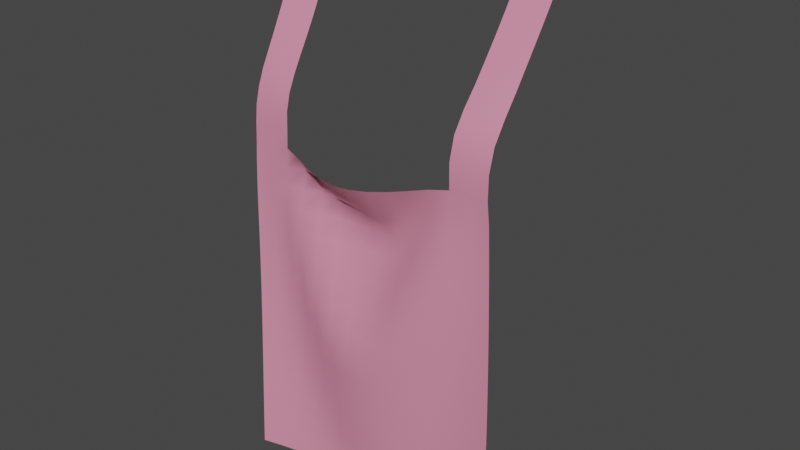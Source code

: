# Source: apronPlaceholder.blend  (saved by Blender 3.1.7; exported with 4.5.12 LTS)
import bpy
from mathutils import Matrix  # noqa: F401  (used for matrix-valued properties, if any)

bpy.ops.wm.read_factory_settings(use_empty=True)
scene = bpy.context.scene
scene.name = 'Scene'

# ---- collections
col_collection = bpy.data.collections.new('Collection'); scene.collection.children.link(col_collection)

# ---- materials (node trees are filled in below, after node groups)
mat_material_001 = bpy.data.materials.new('Material.001')
mat_material_001.use_transparent_shadow = False

# ---- material node trees
mat_material_001.use_nodes = True; mat_material_001.node_tree.nodes.clear()
_N = mat_material_001.node_tree.nodes; _L = mat_material_001.node_tree.links
n0 = _N.new('ShaderNodeBsdfPrincipled'); n0.name = 'Principled BSDF'; n0.location = (10, 300)
n0.distribution = 'GGX'
n0.subsurface_method = 'RANDOM_WALK_SKIN'
n0.inputs[0].default_value = (0.7991, 0.2705, 0.3968, 1.0)
n0.inputs[3].default_value = 1.45
n0.inputs[27].default_value = (0.0, 0.0, 0.0, 1.0)
n0.inputs[28].default_value = 1.0
n1 = _N.new('ShaderNodeOutputMaterial'); n1.name = 'Material Output'; n1.location = (300, 300)
_L.new(n0.outputs[0], n1.inputs[0])
n1.is_active_output = True

# ---- world
world_world = bpy.data.worlds.new('World'); scene.world = world_world
world_world.use_nodes = True; world_world.node_tree.nodes.clear()
_N = world_world.node_tree.nodes; _L = world_world.node_tree.links
n0 = _N.new('ShaderNodeOutputWorld'); n0.name = 'World Output'; n0.location = (300, 300)
n1 = _N.new('ShaderNodeBackground'); n1.name = 'Background'; n1.location = (10, 300)
n1.inputs[0].default_value = (0.05088, 0.05088, 0.05088, 1.0)
_L.new(n1.outputs[0], n0.inputs[0])
n0.is_active_output = True
world_world.color = (0.05088, 0.05088, 0.05088)
world_world.use_sun_shadow = False
world_world.sun_shadow_jitter_overblur = 0.0

# ---- meshes
me_plane = bpy.data.meshes.new('Plane')
me_plane.from_pydata([(-0.2383, -0.04578, -0.4122), (0.2585, -0.02014, -0.3994), (-0.2469, -0.009557, 0.2011), (0.2348, -0.006474, 0.2313), (-0.2483, -0.01243, 0.1351), (-0.2482, -0.01492, 0.06063), (-0.247, -0.01827, -0.01838), (-0.2455, -0.02265, -0.09731), (-0.2438, -0.028, -0.1761), (-0.2419, -0.03402, -0.2548), (-0.24, -0.04008, -0.3335), (0.2559, -0.01383, -0.3208), (0.2531, -0.009411, -0.2421), (0.2503, -0.006349, -0.1632), (0.2473, -0.004262, -0.08428), (0.2443, -0.002978, -0.005302), (0.2411, -0.002414, 0.07371), (0.238, -0.002746, 0.1527), (-0.1689, -0.02911, -0.4119), (-0.09803, -0.02014, -0.411), (-0.02663, -0.0175, -0.4096), (0.04483, -0.01578, -0.4075), (0.1162, -0.01268, -0.4051), (0.1876, -0.01241, -0.4024), (0.1634, -0.005045, 0.2283), (0.097, -0.02463, 0.2139), (0.0298, -0.04149, 0.1984), (-0.04017, -0.04367, 0.189), (-0.1089, -0.02781, 0.1929), (-0.1758, -0.006757, 0.2035), (0.1847, -0.008699, -0.3237), (0.1135, -0.01243, -0.3263), (0.04262, -0.02073, -0.3288), (-0.0287, -0.02125, -0.3309), (-0.09985, -0.01531, -0.3323), (-0.1708, -0.02265, -0.3332), (0.1819, -0.006647, -0.2448), (0.111, -0.01488, -0.2475), (0.04047, -0.02549, -0.2501), (-0.03085, -0.02602, -0.2522), (-0.1015, -0.01605, -0.2534), (-0.1727, -0.01641, -0.2546), (0.179, -0.006401, -0.1659), (0.1087, -0.01837, -0.1687), (0.03829, -0.02988, -0.1714), (-0.03305, -0.03089, -0.1735), (-0.1035, -0.01967, -0.1746), (-0.1743, -0.01202, -0.1757), (0.1762, -0.007596, -0.08699), (0.1065, -0.02251, -0.08985), (0.03581, -0.03072, -0.0926), (-0.03517, -0.02473, -0.09562), (-0.1057, -0.02437, -0.09586), (-0.1755, -0.009725, -0.09675), (0.1736, -0.009993, -0.008061), (0.1038, -0.02418, -0.01095), (0.03424, -0.01116, -0.01622), (-0.03685, -0.007595, -0.01863), (-0.1066, -0.02287, -0.01698), (-0.1766, -0.009582, -0.01772), (0.1709, -0.01197, 0.07096), (0.1002, -0.01458, 0.06728), (0.03277, 0.007379, 0.06043), (-0.03856, 0.00727, 0.05885), (-0.1074, -0.01076, 0.06101), (-0.1777, -0.0111, 0.06133), (0.1675, -0.01111, 0.1501), (0.09974, 0.006314, 0.1433), (0.03178, -0.005298, 0.1322), (-0.03894, 0.002939, 0.1349), (-0.1098, 0.006636, 0.1355), (-0.1778, -0.01156, 0.1366), (-0.244, 0.1067, 0.5133), (0.238, 0.1867, 0.5895), (0.1686, 0.1776, 0.5808), (-0.1734, 0.1103, 0.5168), (-0.2434, 0.07213, 0.4432), (-0.2435, 0.04129, 0.3815), (-0.2443, 0.01248, 0.325), (-0.2454, -0.006129, 0.2652), (-0.1746, -0.004788, 0.2695), (-0.1736, 0.01513, 0.3293), (-0.173, 0.04629, 0.3855), (-0.173, 0.07872, 0.4462), (0.1681, 0.1375, 0.5101), (0.1667, 0.0948, 0.4437), (0.1647, 0.05038, 0.3794), (0.1627, 0.005252, 0.3143), (0.234, 0.005985, 0.313), (0.2353, 0.0521, 0.3825), (0.2367, 0.09767, 0.4506), (0.2378, 0.1422, 0.5192), (-0.2392, -0.04295, -0.3728), (0.2231, -0.01545, -0.401), (0.2365, -0.003337, 0.1921), (-0.2114, -0.00716, 0.2021), (-0.2477, -0.01119, 0.169), (-0.2485, -0.01361, 0.09914), (-0.2476, -0.01646, 0.02112), (-0.2463, -0.02033, -0.05785), (-0.2447, -0.02522, -0.1367), (-0.2428, -0.03096, -0.2155), (-0.2409, -0.03709, -0.2942), (0.2572, -0.01676, -0.3601), (0.2545, -0.01141, -0.2815), (0.2517, -0.007739, -0.2027), (0.2488, -0.005199, -0.1238), (0.2458, -0.003527, -0.0448), (0.2427, -0.002608, 0.0342), (0.2396, -0.002423, 0.1132), (-0.2056, -0.03068, -0.3334), (-0.2075, -0.02425, -0.2548), (-0.2094, -0.01839, -0.176), (-0.211, -0.01366, -0.09716), (-0.2123, -0.01007, -0.01819), (-0.2132, -0.007751, 0.06089), (-0.2131, -0.006987, 0.1357), (-0.2038, -0.03671, -0.4121), (-0.1336, -0.0237, -0.4115), (-0.06236, -0.01813, -0.4104), (0.00911, -0.01698, -0.4086), (0.08051, -0.01414, -0.4064), (0.1519, -0.01187, -0.4038), (0.1991, -0.00486, 0.2296), (0.1299, -0.01327, 0.2221), (0.06382, -0.03451, 0.2056), (-0.004975, -0.04479, 0.1925), (-0.07504, -0.03759, 0.1893), (-0.1421, -0.01652, 0.1983), (0.2204, -0.01047, -0.3223), (0.1491, -0.009419, -0.325), (0.0781, -0.01681, -0.3276), (0.006975, -0.02249, -0.33), (-0.06424, -0.01776, -0.3316), (-0.1355, -0.01711, -0.3329), (0.2176, -0.006881, -0.2435), (0.1463, -0.00956, -0.2461), (0.07585, -0.02086, -0.2488), (0.004827, -0.02738, -0.2513), (-0.06629, -0.02166, -0.2528), (-0.1371, -0.01332, -0.2541), (0.2146, -0.004717, -0.1646), (0.1437, -0.01144, -0.1673), (0.07367, -0.02518, -0.1701), (0.00265, -0.03189, -0.1725), (-0.06849, -0.02659, -0.1741), (-0.1386, -0.01298, -0.1751), (0.2117, -0.00351, -0.08566), (0.1412, -0.01434, -0.08838), (0.07144, -0.0291, -0.09128), (0.0004779, -0.02615, -0.09447), (-0.07044, -0.02971, -0.09534), (-0.1402, -0.01522, -0.09623), (0.2086, -0.0031, -0.006686), (0.1388, -0.01766, -0.009488), (0.0682, -0.02172, -0.01294), (-0.001152, -0.006744, -0.01802), (-0.07168, -0.01543, -0.0178), (-0.142, -0.01843, -0.01734), (0.2055, -0.003323, 0.07234), (0.1357, -0.01771, 0.06948), (0.06718, -0.001699, 0.06333), (-0.002886, 0.009347, 0.05921), (-0.07369, 0.0008772, 0.05936), (-0.1425, -0.01701, 0.06166), (0.2024, -0.003781, 0.1514), (0.1321, -0.008116, 0.1478), (0.06416, 0.007182, 0.1405), (-0.00364, -0.001426, 0.1337), (-0.07422, 0.007224, 0.1358), (-0.1426, -0.006904, 0.1368), (-0.1781, -0.01203, 0.1001), (-0.1087, -0.001993, 0.09928), (-0.03938, 0.01368, 0.09774), (0.03202, 0.01589, 0.09892), (0.09956, -0.004945, 0.1055), (0.1693, -0.01207, 0.1105), (-0.1771, -0.01014, 0.02181), (-0.1068, -0.0178, 0.02217), (-0.0377, -2.478e-05, 0.02009), (0.03351, -0.001705, 0.02206), (0.1019, -0.02108, 0.02837), (0.1723, -0.01119, 0.03143), (-0.176, -0.00938, -0.05724), (-0.1064, -0.02519, -0.0564), (-0.03601, -0.01558, -0.05726), (0.03506, -0.02041, -0.05455), (0.1053, -0.02424, -0.05042), (0.1749, -0.008699, -0.04753), (-0.1749, -0.01061, -0.1363), (-0.1046, -0.02207, -0.1352), (-0.03416, -0.03321, -0.1341), (0.03718, -0.03177, -0.132), (0.1076, -0.02039, -0.1293), (0.1776, -0.006825, -0.1265), (-0.1735, -0.01395, -0.2152), (-0.1025, -0.0176, -0.214), (-0.03194, -0.02843, -0.2128), (0.03939, -0.02773, -0.2108), (0.1098, -0.01653, -0.2081), (0.1804, -0.006326, -0.2054), (-0.1718, -0.01936, -0.2939), (-0.1007, -0.01519, -0.2928), (-0.02977, -0.02363, -0.2915), (0.04155, -0.02316, -0.2895), (0.1122, -0.01346, -0.2869), (0.1833, -0.007424, -0.2843), (-0.1698, -0.026, -0.3725), (-0.09899, -0.01691, -0.3717), (-0.02765, -0.01905, -0.3702), (0.0437, -0.01817, -0.3682), (0.1148, -0.01209, -0.3657), (0.1862, -0.01042, -0.3631), (-0.1769, -0.009595, 0.1709), (-0.1082, -0.005074, 0.1685), (-0.03998, -0.02236, 0.1614), (0.03056, -0.02376, 0.1661), (0.09668, -0.002464, 0.1817), (0.1655, -0.008786, 0.1898), (-0.2085, 0.109, 0.5131), (0.2032, 0.1837, 0.5844), (0.1627, -0.005339, 0.2732), (0.238, 0.1644, 0.5541), (-0.2461, -0.008707, 0.2335), (-0.1732, 0.09465, 0.48), (-0.2436, 0.08884, 0.477), (-0.2433, 0.05635, 0.4116), (-0.2438, 0.02646, 0.3528), (-0.2448, 0.001265, 0.2958), (-0.1753, -0.005574, 0.2359), (-0.174, 0.002084, 0.2999), (-0.1732, 0.0302, 0.3573), (-0.1729, 0.06243, 0.415), (-0.2099, -0.005698, 0.2671), (-0.2088, 0.01298, 0.3269), (-0.2081, 0.04267, 0.3832), (-0.208, 0.0745, 0.4441), (0.1685, 0.1578, 0.5449), (0.1675, 0.1164, 0.4765), (0.1657, 0.0728, 0.4115), (0.1637, 0.02588, 0.3482), (0.2341, -0.005191, 0.2727), (0.2346, 0.0279, 0.3487), (0.2359, 0.07511, 0.4165), (0.2373, 0.12, 0.4847), (0.1983, 0.005498, 0.3144), (0.1998, 0.0507, 0.3823), (0.2015, 0.09599, 0.4482), (0.2029, 0.1402, 0.5152), (0.2023, 0.1182, 0.4815), (0.2007, 0.07352, 0.4152), (0.1991, 0.02595, 0.3499), (0.1983, -0.005311, 0.2735), (-0.2079, 0.05827, 0.4129), (-0.2083, 0.02733, 0.3548), (-0.2093, 0.001496, 0.2981), (-0.2107, -0.00667, 0.2348), (-0.2082, 0.09132, 0.4774), (0.2032, 0.1619, 0.5496), (0.1318, 0.001437, 0.1858), (0.06432, -0.0149, 0.1731), (-0.00467, -0.02599, 0.1621), (-0.07477, -0.01573, 0.1632), (-0.1431, 0.0008714, 0.1705), (-0.2124, -0.006963, 0.1697), (0.1505, -0.01032, -0.3644), (0.07927, -0.01515, -0.367), (0.008043, -0.01976, -0.3693), (-0.06329, -0.01684, -0.371), (-0.1345, -0.0203, -0.3722), (-0.2046, -0.03379, -0.3727), (0.1477, -0.009209, -0.2856), (0.07696, -0.01878, -0.2882), (0.005904, -0.025, -0.2906), (-0.06524, -0.01952, -0.2922), (-0.1364, -0.01474, -0.2935), (-0.2065, -0.02746, -0.2941), (0.145, -0.01033, -0.2067), (0.07475, -0.023, -0.2095), (0.003743, -0.02966, -0.2119), (-0.06738, -0.02405, -0.2135), (-0.1379, -0.01276, -0.2146), (-0.2085, -0.02119, -0.2154), (0.1424, -0.01279, -0.1278), (0.07259, -0.02738, -0.1307), (0.001537, -0.03363, -0.1332), (-0.06961, -0.02905, -0.1348), (-0.1394, -0.01384, -0.1357), (-0.2102, -0.01588, -0.1366), (0.14, -0.01604, -0.04894), (0.06985, -0.02798, -0.05186), (-0.000323, -0.0161, -0.05634), (-0.07077, -0.02367, -0.05636), (-0.1412, -0.01699, -0.0568), (-0.2117, -0.01172, -0.05769), (0.1374, -0.0185, 0.02999), (0.06729, -0.01276, 0.02547), (-0.002024, 0.00162, 0.02054), (-0.07265, -0.007331, 0.0208), (-0.1424, -0.01853, 0.02216), (-0.2128, -0.008729, 0.02133), (0.1338, -0.01448, 0.1088), (0.06701, 0.0091, 0.1013), (-0.003687, 0.01534, 0.09817), (-0.07483, 0.009175, 0.09789), (-0.1425, -0.01308, 0.1005), (-0.2134, -0.007207, 0.09954), (0.2039, -0.003534, 0.1119), (0.2071, -0.003159, 0.03282), (0.2102, -0.003203, -0.04618), (0.2132, -0.004018, -0.1251), (0.2161, -0.005655, -0.204), (0.219, -0.008472, -0.2829), (0.2218, -0.01282, -0.3616), (0.2009, -0.004648, 0.191)], [], [(314, 94, 3, 123), (313, 103, 11, 129), (312, 104, 12, 135), (311, 105, 13, 141), (310, 106, 14, 147), (309, 107, 15, 153), (308, 108, 16, 159), (307, 109, 17, 165), (306, 171, 71, 116), (305, 172, 70, 170), (304, 173, 69, 169), (303, 174, 68, 168), (302, 175, 67, 167), (301, 176, 66, 166), (300, 177, 65, 115), (299, 178, 64, 164), (298, 179, 63, 163), (297, 180, 62, 162), (296, 181, 61, 161), (295, 182, 60, 160), (294, 183, 59, 114), (293, 184, 58, 158), (292, 185, 57, 157), (291, 186, 56, 156), (290, 187, 55, 155), (289, 188, 54, 154), (288, 189, 53, 113), (287, 190, 52, 152), (286, 191, 51, 151), (285, 192, 50, 150), (284, 193, 49, 149), (283, 194, 48, 148), (282, 195, 47, 112), (281, 196, 46, 146), (280, 197, 45, 145), (279, 198, 44, 144), (278, 199, 43, 143), (277, 200, 42, 142), (276, 201, 41, 111), (275, 202, 40, 140), (274, 203, 39, 139), (273, 204, 38, 138), (272, 205, 37, 137), (271, 206, 36, 136), (270, 207, 35, 110), (269, 208, 34, 134), (268, 209, 33, 133), (267, 210, 32, 132), (266, 211, 31, 131), (265, 212, 30, 130), (264, 213, 29, 95), (263, 214, 28, 128), (262, 215, 27, 127), (261, 216, 26, 126), (260, 217, 25, 125), (259, 218, 24, 124), (258, 222, 73, 220), (257, 224, 75, 219), (256, 229, 80, 233), (255, 230, 81, 234), (254, 231, 82, 235), (253, 232, 83, 236), (252, 241, 88, 245), (251, 242, 89, 246), (250, 243, 90, 247), (249, 244, 91, 248), (238, 249, 248, 84), (85, 247, 249, 238), (247, 90, 244, 249), (239, 250, 247, 85), (86, 246, 250, 239), (246, 89, 243, 250), (240, 251, 246, 86), (87, 245, 251, 240), (245, 88, 242, 251), (221, 252, 245, 87), (24, 123, 252, 221), (123, 3, 241, 252), (226, 253, 236, 76), (77, 235, 253, 226), (235, 82, 232, 253), (227, 254, 235, 77), (78, 234, 254, 227), (234, 81, 231, 254), (228, 255, 234, 78), (79, 233, 255, 228), (233, 80, 230, 255), (223, 256, 233, 79), (2, 95, 256, 223), (95, 29, 229, 256), (225, 257, 219, 72), (76, 236, 257, 225), (236, 83, 224, 257), (237, 258, 220, 74), (84, 248, 258, 237), (248, 91, 222, 258), (217, 259, 124, 25), (67, 166, 259, 217), (166, 66, 218, 259), (216, 260, 125, 26), (68, 167, 260, 216), (167, 67, 217, 260), (215, 261, 126, 27), (69, 168, 261, 215), (168, 68, 216, 261), (214, 262, 127, 28), (70, 169, 262, 214), (169, 69, 215, 262), (213, 263, 128, 29), (71, 170, 263, 213), (170, 70, 214, 263), (96, 264, 95, 2), (4, 116, 264, 96), (116, 71, 213, 264), (211, 265, 130, 31), (22, 122, 265, 211), (122, 23, 212, 265), (210, 266, 131, 32), (21, 121, 266, 210), (121, 22, 211, 266), (209, 267, 132, 33), (20, 120, 267, 209), (120, 21, 210, 267), (208, 268, 133, 34), (19, 119, 268, 208), (119, 20, 209, 268), (207, 269, 134, 35), (18, 118, 269, 207), (118, 19, 208, 269), (92, 270, 110, 10), (0, 117, 270, 92), (117, 18, 207, 270), (205, 271, 136, 37), (31, 130, 271, 205), (130, 30, 206, 271), (204, 272, 137, 38), (32, 131, 272, 204), (131, 31, 205, 272), (203, 273, 138, 39), (33, 132, 273, 203), (132, 32, 204, 273), (202, 274, 139, 40), (34, 133, 274, 202), (133, 33, 203, 274), (201, 275, 140, 41), (35, 134, 275, 201), (134, 34, 202, 275), (102, 276, 111, 9), (10, 110, 276, 102), (110, 35, 201, 276), (199, 277, 142, 43), (37, 136, 277, 199), (136, 36, 200, 277), (198, 278, 143, 44), (38, 137, 278, 198), (137, 37, 199, 278), (197, 279, 144, 45), (39, 138, 279, 197), (138, 38, 198, 279), (196, 280, 145, 46), (40, 139, 280, 196), (139, 39, 197, 280), (195, 281, 146, 47), (41, 140, 281, 195), (140, 40, 196, 281), (101, 282, 112, 8), (9, 111, 282, 101), (111, 41, 195, 282), (193, 283, 148, 49), (43, 142, 283, 193), (142, 42, 194, 283), (192, 284, 149, 50), (44, 143, 284, 192), (143, 43, 193, 284), (191, 285, 150, 51), (45, 144, 285, 191), (144, 44, 192, 285), (190, 286, 151, 52), (46, 145, 286, 190), (145, 45, 191, 286), (189, 287, 152, 53), (47, 146, 287, 189), (146, 46, 190, 287), (100, 288, 113, 7), (8, 112, 288, 100), (112, 47, 189, 288), (187, 289, 154, 55), (49, 148, 289, 187), (148, 48, 188, 289), (186, 290, 155, 56), (50, 149, 290, 186), (149, 49, 187, 290), (185, 291, 156, 57), (51, 150, 291, 185), (150, 50, 186, 291), (184, 292, 157, 58), (52, 151, 292, 184), (151, 51, 185, 292), (183, 293, 158, 59), (53, 152, 293, 183), (152, 52, 184, 293), (99, 294, 114, 6), (7, 113, 294, 99), (113, 53, 183, 294), (181, 295, 160, 61), (55, 154, 295, 181), (154, 54, 182, 295), (180, 296, 161, 62), (56, 155, 296, 180), (155, 55, 181, 296), (179, 297, 162, 63), (57, 156, 297, 179), (156, 56, 180, 297), (178, 298, 163, 64), (58, 157, 298, 178), (157, 57, 179, 298), (177, 299, 164, 65), (59, 158, 299, 177), (158, 58, 178, 299), (98, 300, 115, 5), (6, 114, 300, 98), (114, 59, 177, 300), (175, 301, 166, 67), (61, 160, 301, 175), (160, 60, 176, 301), (174, 302, 167, 68), (62, 161, 302, 174), (161, 61, 175, 302), (173, 303, 168, 69), (63, 162, 303, 173), (162, 62, 174, 303), (172, 304, 169, 70), (64, 163, 304, 172), (163, 63, 173, 304), (171, 305, 170, 71), (65, 164, 305, 171), (164, 64, 172, 305), (97, 306, 116, 4), (5, 115, 306, 97), (115, 65, 171, 306), (176, 307, 165, 66), (60, 159, 307, 176), (159, 16, 109, 307), (182, 308, 159, 60), (54, 153, 308, 182), (153, 15, 108, 308), (188, 309, 153, 54), (48, 147, 309, 188), (147, 14, 107, 309), (194, 310, 147, 48), (42, 141, 310, 194), (141, 13, 106, 310), (200, 311, 141, 42), (36, 135, 311, 200), (135, 12, 105, 311), (206, 312, 135, 36), (30, 129, 312, 206), (129, 11, 104, 312), (212, 313, 129, 30), (23, 93, 313, 212), (93, 1, 103, 313), (218, 314, 123, 24), (66, 165, 314, 218), (165, 17, 94, 314)])
me_plane.polygons.foreach_set('use_smooth', [True] * 264)
_uv = me_plane.uv_layers.new(name='UVMap')
_uv.uv.foreach_set('vector', [0.9286, 0.9375, 1.0, 0.9375, 1.0, 1.0, 0.9286, 1.0, 0.9286, 0.0625, 1.0, 0.0625, 1.0, 0.125, 0.9286, 0.125, 0.9286, 0.1875, 1.0, 0.1875, 1.0, 0.25, 0.9286, 0.25, 0.9286, 0.3125, 1.0, 0.3125, 1.0, 0.375, 0.9286, 0.375, 0.9286, 0.4375, 1.0, 0.4375, 1.0, 0.5, 0.9286, 0.5, 0.9286, 0.5625, 1.0, 0.5625, 1.0, 0.625, 0.9286, 0.625, 0.9286, 0.6875, 1.0, 0.6875, 1.0, 0.75, 0.9286, 0.75, 0.9286, 0.8125, 1.0, 0.8125, 1.0, 0.875, 0.9286, 0.875, 0.07143, 0.8125, 0.1429, 0.8125, 0.1429, 0.875, 0.07143, 0.875, 0.2143, 0.8125, 0.2857, 0.8125, 0.2857, 0.875, 0.2143, 0.875, 0.3571, 0.8125, 0.4286, 0.8125, 0.4286, 0.875, 0.3571, 0.875, 0.5, 0.8125, 0.5714, 0.8125, 0.5714, 0.875, 0.5, 0.875, 0.6429, 0.8125, 0.7143, 0.8125, 0.7143, 0.875, 0.6429, 0.875, 0.7857, 0.8125, 0.8571, 0.8125, 0.8571, 0.875, 0.7857, 0.875, 0.07143, 0.6875, 0.1429, 0.6875, 0.1429, 0.75, 0.07143, 0.75, 0.2143, 0.6875, 0.2857, 0.6875, 0.2857, 0.75, 0.2143, 0.75, 0.3571, 0.6875, 0.4286, 0.6875, 0.4286, 0.75, 0.3571, 0.75, 0.5, 0.6875, 0.5714, 0.6875, 0.5714, 0.75, 0.5, 0.75, 0.6429, 0.6875, 0.7143, 0.6875, 0.7143, 0.75, 0.6429, 0.75, 0.7857, 0.6875, 0.8571, 0.6875, 0.8571, 0.75, 0.7857, 0.75, 0.07143, 0.5625, 0.1429, 0.5625, 0.1429, 0.625, 0.07143, 0.625, 0.2143, 0.5625, 0.2857, 0.5625, 0.2857, 0.625, 0.2143, 0.625, 0.3571, 0.5625, 0.4286, 0.5625, 0.4286, 0.625, 0.3571, 0.625, 0.5, 0.5625, 0.5714, 0.5625, 0.5714, 0.625, 0.5, 0.625, 0.6429, 0.5625, 0.7143, 0.5625, 0.7143, 0.625, 0.6429, 0.625, 0.7857, 0.5625, 0.8571, 0.5625, 0.8571, 0.625, 0.7857, 0.625, 0.07143, 0.4375, 0.1429, 0.4375, 0.1429, 0.5, 0.07143, 0.5, 0.2143, 0.4375, 0.2857, 0.4375, 0.2857, 0.5, 0.2143, 0.5, 0.3571, 0.4375, 0.4286, 0.4375, 0.4286, 0.5, 0.3571, 0.5, 0.5, 0.4375, 0.5714, 0.4375, 0.5714, 0.5, 0.5, 0.5, 0.6429, 0.4375, 0.7143, 0.4375, 0.7143, 0.5, 0.6429, 0.5, 0.7857, 0.4375, 0.8571, 0.4375, 0.8571, 0.5, 0.7857, 0.5, 0.07143, 0.3125, 0.1429, 0.3125, 0.1429, 0.375, 0.07143, 0.375, 0.2143, 0.3125, 0.2857, 0.3125, 0.2857, 0.375, 0.2143, 0.375, 0.3571, 0.3125, 0.4286, 0.3125, 0.4286, 0.375, 0.3571, 0.375, 0.5, 0.3125, 0.5714, 0.3125, 0.5714, 0.375, 0.5, 0.375, 0.6429, 0.3125, 0.7143, 0.3125, 0.7143, 0.375, 0.6429, 0.375, 0.7857, 0.3125, 0.8571, 0.3125, 0.8571, 0.375, 0.7857, 0.375, 0.07143, 0.1875, 0.1429, 0.1875, 0.1429, 0.25, 0.07143, 0.25, 0.2143, 0.1875, 0.2857, 0.1875, 0.2857, 0.25, 0.2143, 0.25, 0.3571, 0.1875, 0.4286, 0.1875, 0.4286, 0.25, 0.3571, 0.25, 0.5, 0.1875, 0.5714, 0.1875, 0.5714, 0.25, 0.5, 0.25, 0.6429, 0.1875, 0.7143, 0.1875, 0.7143, 0.25, 0.6429, 0.25, 0.7857, 0.1875, 0.8571, 0.1875, 0.8571, 0.25, 0.7857, 0.25, 0.07143, 0.0625, 0.1429, 0.0625, 0.1429, 0.125, 0.07143, 0.125, 0.2143, 0.0625, 0.2857, 0.0625, 0.2857, 0.125, 0.2143, 0.125, 0.3571, 0.0625, 0.4286, 0.0625, 0.4286, 0.125, 0.3571, 0.125, 0.5, 0.0625, 0.5714, 0.0625, 0.5714, 0.125, 0.5, 0.125, 0.6429, 0.0625, 0.7143, 0.0625, 0.7143, 0.125, 0.6429, 0.125, 0.7857, 0.0625, 0.8571, 0.0625, 0.8571, 0.125, 0.7857, 0.125, 0.07143, 0.9375, 0.1429, 0.9375, 0.1429, 1.0, 0.07143, 1.0, 0.2143, 0.9375, 0.2857, 0.9375, 0.2857, 1.0, 0.2143, 1.0, 0.3571, 0.9375, 0.4286, 0.9375, 0.4286, 1.0, 0.3571, 1.0, 0.5, 0.9375, 0.5714, 0.9375, 0.5714, 1.0, 0.5, 1.0, 0.6429, 0.9375, 0.7143, 0.9375, 0.7143, 1.0, 0.6429, 1.0, 0.7857, 0.9375, 0.8571, 0.9375, 0.8571, 1.0, 0.7857, 1.0, 0.9286, 1.0, 1.0, 1.0, 1.0, 1.0, 0.9286, 1.0, 0.07143, 1.0, 0.1429, 1.0, 0.1429, 1.0, 0.07143, 1.0, 0.07143, 1.0, 0.1429, 1.0, 0.1429, 1.0, 0.07143, 1.0, 0.07143, 1.0, 0.1429, 1.0, 0.1429, 1.0, 0.07143, 1.0, 0.07143, 1.0, 0.1429, 1.0, 0.1429, 1.0, 0.07143, 1.0, 0.07143, 1.0, 0.1429, 1.0, 0.1429, 1.0, 0.07143, 1.0, 0.9286, 1.0, 1.0, 1.0, 1.0, 1.0, 0.9286, 1.0, 0.9286, 1.0, 1.0, 1.0, 1.0, 1.0, 0.9286, 1.0, 0.9286, 1.0, 1.0, 1.0, 1.0, 1.0, 0.9286, 1.0, 0.9286, 1.0, 1.0, 1.0, 1.0, 1.0, 0.9286, 1.0, 0.8571, 1.0, 0.9286, 1.0, 0.9286, 1.0, 0.8571, 1.0, 0.8571, 1.0, 0.9286, 1.0, 0.9286, 1.0, 0.8571, 1.0, 0.9286, 1.0, 1.0, 1.0, 1.0, 1.0, 0.9286, 1.0, 0.8571, 1.0, 0.9286, 1.0, 0.9286, 1.0, 0.8571, 1.0, 0.8571, 1.0, 0.9286, 1.0, 0.9286, 1.0, 0.8571, 1.0, 0.9286, 1.0, 1.0, 1.0, 1.0, 1.0, 0.9286, 1.0, 0.8571, 1.0, 0.9286, 1.0, 0.9286, 1.0, 0.8571, 1.0, 0.8571, 1.0, 0.9286, 1.0, 0.9286, 1.0, 0.8571, 1.0, 0.9286, 1.0, 1.0, 1.0, 1.0, 1.0, 0.9286, 1.0, 0.8571, 1.0, 0.9286, 1.0, 0.9286, 1.0, 0.8571, 1.0, 0.8571, 1.0, 0.9286, 1.0, 0.9286, 1.0, 0.8571, 1.0, 0.9286, 1.0, 1.0, 1.0, 1.0, 1.0, 0.9286, 1.0, 0.0, 1.0, 0.07143, 1.0, 0.07143, 1.0, 0.0, 1.0, 0.0, 1.0, 0.07143, 1.0, 0.07143, 1.0, 0.0, 1.0, 0.07143, 1.0, 0.1429, 1.0, 0.1429, 1.0, 0.07143, 1.0, 0.0, 1.0, 0.07143, 1.0, 0.07143, 1.0, 0.0, 1.0, 0.0, 1.0, 0.07143, 1.0, 0.07143, 1.0, 0.0, 1.0, 0.07143, 1.0, 0.1429, 1.0, 0.1429, 1.0, 0.07143, 1.0, 0.0, 1.0, 0.07143, 1.0, 0.07143, 1.0, 0.0, 1.0, 0.0, 1.0, 0.07143, 1.0, 0.07143, 1.0, 0.0, 1.0, 0.07143, 1.0, 0.1429, 1.0, 0.1429, 1.0, 0.07143, 1.0, 0.0, 1.0, 0.07143, 1.0, 0.07143, 1.0, 0.0, 1.0, 0.0, 1.0, 0.07143, 1.0, 0.07143, 1.0, 0.0, 1.0, 0.07143, 1.0, 0.1429, 1.0, 0.1429, 1.0, 0.07143, 1.0, 0.0, 1.0, 0.07143, 1.0, 0.07143, 1.0, 0.0, 1.0, 0.0, 1.0, 0.07143, 1.0, 0.07143, 1.0, 0.0, 1.0, 0.07143, 1.0, 0.1429, 1.0, 0.1429, 1.0, 0.07143, 1.0, 0.8571, 1.0, 0.9286, 1.0, 0.9286, 1.0, 0.8571, 1.0, 0.8571, 1.0, 0.9286, 1.0, 0.9286, 1.0, 0.8571, 1.0, 0.9286, 1.0, 1.0, 1.0, 1.0, 1.0, 0.9286, 1.0, 0.7143, 0.9375, 0.7857, 0.9375, 0.7857, 1.0, 0.7143, 1.0, 0.7143, 0.875, 0.7857, 0.875, 0.7857, 0.9375, 0.7143, 0.9375, 0.7857, 0.875, 0.8571, 0.875, 0.8571, 0.9375, 0.7857, 0.9375, 0.5714, 0.9375, 0.6429, 0.9375, 0.6429, 1.0, 0.5714, 1.0, 0.5714, 0.875, 0.6429, 0.875, 0.6429, 0.9375, 0.5714, 0.9375, 0.6429, 0.875, 0.7143, 0.875, 0.7143, 0.9375, 0.6429, 0.9375, 0.4286, 0.9375, 0.5, 0.9375, 0.5, 1.0, 0.4286, 1.0, 0.4286, 0.875, 0.5, 0.875, 0.5, 0.9375, 0.4286, 0.9375, 0.5, 0.875, 0.5714, 0.875, 0.5714, 0.9375, 0.5, 0.9375, 0.2857, 0.9375, 0.3571, 0.9375, 0.3571, 1.0, 0.2857, 1.0, 0.2857, 0.875, 0.3571, 0.875, 0.3571, 0.9375, 0.2857, 0.9375, 0.3571, 0.875, 0.4286, 0.875, 0.4286, 0.9375, 0.3571, 0.9375, 0.1429, 0.9375, 0.2143, 0.9375, 0.2143, 1.0, 0.1429, 1.0, 0.1429, 0.875, 0.2143, 0.875, 0.2143, 0.9375, 0.1429, 0.9375, 0.2143, 0.875, 0.2857, 0.875, 0.2857, 0.9375, 0.2143, 0.9375, 0.0, 0.9375, 0.07143, 0.9375, 0.07143, 1.0, 0.0, 1.0, 0.0, 0.875, 0.07143, 0.875, 0.07143, 0.9375, 0.0, 0.9375, 0.07143, 0.875, 0.1429, 0.875, 0.1429, 0.9375, 0.07143, 0.9375, 0.7143, 0.0625, 0.7857, 0.0625, 0.7857, 0.125, 0.7143, 0.125, 0.7143, 0.0, 0.7857, 0.0, 0.7857, 0.0625, 0.7143, 0.0625, 0.7857, 0.0, 0.8571, 0.0, 0.8571, 0.0625, 0.7857, 0.0625, 0.5714, 0.0625, 0.6429, 0.0625, 0.6429, 0.125, 0.5714, 0.125, 0.5714, 0.0, 0.6429, 0.0, 0.6429, 0.0625, 0.5714, 0.0625, 0.6429, 0.0, 0.7143, 0.0, 0.7143, 0.0625, 0.6429, 0.0625, 0.4286, 0.0625, 0.5, 0.0625, 0.5, 0.125, 0.4286, 0.125, 0.4286, 0.0, 0.5, 0.0, 0.5, 0.0625, 0.4286, 0.0625, 0.5, 0.0, 0.5714, 0.0, 0.5714, 0.0625, 0.5, 0.0625, 0.2857, 0.0625, 0.3571, 0.0625, 0.3571, 0.125, 0.2857, 0.125, 0.2857, 0.0, 0.3571, 0.0, 0.3571, 0.0625, 0.2857, 0.0625, 0.3571, 0.0, 0.4286, 0.0, 0.4286, 0.0625, 0.3571, 0.0625, 0.1429, 0.0625, 0.2143, 0.0625, 0.2143, 0.125, 0.1429, 0.125, 0.1429, 0.0, 0.2143, 0.0, 0.2143, 0.0625, 0.1429, 0.0625, 0.2143, 0.0, 0.2857, 0.0, 0.2857, 0.0625, 0.2143, 0.0625, 0.0, 0.0625, 0.07143, 0.0625, 0.07143, 0.125, 0.0, 0.125, 0.0, 0.0, 0.07143, 0.0, 0.07143, 0.0625, 0.0, 0.0625, 0.07143, 0.0, 0.1429, 0.0, 0.1429, 0.0625, 0.07143, 0.0625, 0.7143, 0.1875, 0.7857, 0.1875, 0.7857, 0.25, 0.7143, 0.25, 0.7143, 0.125, 0.7857, 0.125, 0.7857, 0.1875, 0.7143, 0.1875, 0.7857, 0.125, 0.8571, 0.125, 0.8571, 0.1875, 0.7857, 0.1875, 0.5714, 0.1875, 0.6429, 0.1875, 0.6429, 0.25, 0.5714, 0.25, 0.5714, 0.125, 0.6429, 0.125, 0.6429, 0.1875, 0.5714, 0.1875, 0.6429, 0.125, 0.7143, 0.125, 0.7143, 0.1875, 0.6429, 0.1875, 0.4286, 0.1875, 0.5, 0.1875, 0.5, 0.25, 0.4286, 0.25, 0.4286, 0.125, 0.5, 0.125, 0.5, 0.1875, 0.4286, 0.1875, 0.5, 0.125, 0.5714, 0.125, 0.5714, 0.1875, 0.5, 0.1875, 0.2857, 0.1875, 0.3571, 0.1875, 0.3571, 0.25, 0.2857, 0.25, 0.2857, 0.125, 0.3571, 0.125, 0.3571, 0.1875, 0.2857, 0.1875, 0.3571, 0.125, 0.4286, 0.125, 0.4286, 0.1875, 0.3571, 0.1875, 0.1429, 0.1875, 0.2143, 0.1875, 0.2143, 0.25, 0.1429, 0.25, 0.1429, 0.125, 0.2143, 0.125, 0.2143, 0.1875, 0.1429, 0.1875, 0.2143, 0.125, 0.2857, 0.125, 0.2857, 0.1875, 0.2143, 0.1875, 0.0, 0.1875, 0.07143, 0.1875, 0.07143, 0.25, 0.0, 0.25, 0.0, 0.125, 0.07143, 0.125, 0.07143, 0.1875, 0.0, 0.1875, 0.07143, 0.125, 0.1429, 0.125, 0.1429, 0.1875, 0.07143, 0.1875, 0.7143, 0.3125, 0.7857, 0.3125, 0.7857, 0.375, 0.7143, 0.375, 0.7143, 0.25, 0.7857, 0.25, 0.7857, 0.3125, 0.7143, 0.3125, 0.7857, 0.25, 0.8571, 0.25, 0.8571, 0.3125, 0.7857, 0.3125, 0.5714, 0.3125, 0.6429, 0.3125, 0.6429, 0.375, 0.5714, 0.375, 0.5714, 0.25, 0.6429, 0.25, 0.6429, 0.3125, 0.5714, 0.3125, 0.6429, 0.25, 0.7143, 0.25, 0.7143, 0.3125, 0.6429, 0.3125, 0.4286, 0.3125, 0.5, 0.3125, 0.5, 0.375, 0.4286, 0.375, 0.4286, 0.25, 0.5, 0.25, 0.5, 0.3125, 0.4286, 0.3125, 0.5, 0.25, 0.5714, 0.25, 0.5714, 0.3125, 0.5, 0.3125, 0.2857, 0.3125, 0.3571, 0.3125, 0.3571, 0.375, 0.2857, 0.375, 0.2857, 0.25, 0.3571, 0.25, 0.3571, 0.3125, 0.2857, 0.3125, 0.3571, 0.25, 0.4286, 0.25, 0.4286, 0.3125, 0.3571, 0.3125, 0.1429, 0.3125, 0.2143, 0.3125, 0.2143, 0.375, 0.1429, 0.375, 0.1429, 0.25, 0.2143, 0.25, 0.2143, 0.3125, 0.1429, 0.3125, 0.2143, 0.25, 0.2857, 0.25, 0.2857, 0.3125, 0.2143, 0.3125, 0.0, 0.3125, 0.07143, 0.3125, 0.07143, 0.375, 0.0, 0.375, 0.0, 0.25, 0.07143, 0.25, 0.07143, 0.3125, 0.0, 0.3125, 0.07143, 0.25, 0.1429, 0.25, 0.1429, 0.3125, 0.07143, 0.3125, 0.7143, 0.4375, 0.7857, 0.4375, 0.7857, 0.5, 0.7143, 0.5, 0.7143, 0.375, 0.7857, 0.375, 0.7857, 0.4375, 0.7143, 0.4375, 0.7857, 0.375, 0.8571, 0.375, 0.8571, 0.4375, 0.7857, 0.4375, 0.5714, 0.4375, 0.6429, 0.4375, 0.6429, 0.5, 0.5714, 0.5, 0.5714, 0.375, 0.6429, 0.375, 0.6429, 0.4375, 0.5714, 0.4375, 0.6429, 0.375, 0.7143, 0.375, 0.7143, 0.4375, 0.6429, 0.4375, 0.4286, 0.4375, 0.5, 0.4375, 0.5, 0.5, 0.4286, 0.5, 0.4286, 0.375, 0.5, 0.375, 0.5, 0.4375, 0.4286, 0.4375, 0.5, 0.375, 0.5714, 0.375, 0.5714, 0.4375, 0.5, 0.4375, 0.2857, 0.4375, 0.3571, 0.4375, 0.3571, 0.5, 0.2857, 0.5, 0.2857, 0.375, 0.3571, 0.375, 0.3571, 0.4375, 0.2857, 0.4375, 0.3571, 0.375, 0.4286, 0.375, 0.4286, 0.4375, 0.3571, 0.4375, 0.1429, 0.4375, 0.2143, 0.4375, 0.2143, 0.5, 0.1429, 0.5, 0.1429, 0.375, 0.2143, 0.375, 0.2143, 0.4375, 0.1429, 0.4375, 0.2143, 0.375, 0.2857, 0.375, 0.2857, 0.4375, 0.2143, 0.4375, 0.0, 0.4375, 0.07143, 0.4375, 0.07143, 0.5, 0.0, 0.5, 0.0, 0.375, 0.07143, 0.375, 0.07143, 0.4375, 0.0, 0.4375, 0.07143, 0.375, 0.1429, 0.375, 0.1429, 0.4375, 0.07143, 0.4375, 0.7143, 0.5625, 0.7857, 0.5625, 0.7857, 0.625, 0.7143, 0.625, 0.7143, 0.5, 0.7857, 0.5, 0.7857, 0.5625, 0.7143, 0.5625, 0.7857, 0.5, 0.8571, 0.5, 0.8571, 0.5625, 0.7857, 0.5625, 0.5714, 0.5625, 0.6429, 0.5625, 0.6429, 0.625, 0.5714, 0.625, 0.5714, 0.5, 0.6429, 0.5, 0.6429, 0.5625, 0.5714, 0.5625, 0.6429, 0.5, 0.7143, 0.5, 0.7143, 0.5625, 0.6429, 0.5625, 0.4286, 0.5625, 0.5, 0.5625, 0.5, 0.625, 0.4286, 0.625, 0.4286, 0.5, 0.5, 0.5, 0.5, 0.5625, 0.4286, 0.5625, 0.5, 0.5, 0.5714, 0.5, 0.5714, 0.5625, 0.5, 0.5625, 0.2857, 0.5625, 0.3571, 0.5625, 0.3571, 0.625, 0.2857, 0.625, 0.2857, 0.5, 0.3571, 0.5, 0.3571, 0.5625, 0.2857, 0.5625, 0.3571, 0.5, 0.4286, 0.5, 0.4286, 0.5625, 0.3571, 0.5625, 0.1429, 0.5625, 0.2143, 0.5625, 0.2143, 0.625, 0.1429, 0.625, 0.1429, 0.5, 0.2143, 0.5, 0.2143, 0.5625, 0.1429, 0.5625, 0.2143, 0.5, 0.2857, 0.5, 0.2857, 0.5625, 0.2143, 0.5625, 0.0, 0.5625, 0.07143, 0.5625, 0.07143, 0.625, 0.0, 0.625, 0.0, 0.5, 0.07143, 0.5, 0.07143, 0.5625, 0.0, 0.5625, 0.07143, 0.5, 0.1429, 0.5, 0.1429, 0.5625, 0.07143, 0.5625, 0.7143, 0.6875, 0.7857, 0.6875, 0.7857, 0.75, 0.7143, 0.75, 0.7143, 0.625, 0.7857, 0.625, 0.7857, 0.6875, 0.7143, 0.6875, 0.7857, 0.625, 0.8571, 0.625, 0.8571, 0.6875, 0.7857, 0.6875, 0.5714, 0.6875, 0.6429, 0.6875, 0.6429, 0.75, 0.5714, 0.75, 0.5714, 0.625, 0.6429, 0.625, 0.6429, 0.6875, 0.5714, 0.6875, 0.6429, 0.625, 0.7143, 0.625, 0.7143, 0.6875, 0.6429, 0.6875, 0.4286, 0.6875, 0.5, 0.6875, 0.5, 0.75, 0.4286, 0.75, 0.4286, 0.625, 0.5, 0.625, 0.5, 0.6875, 0.4286, 0.6875, 0.5, 0.625, 0.5714, 0.625, 0.5714, 0.6875, 0.5, 0.6875, 0.2857, 0.6875, 0.3571, 0.6875, 0.3571, 0.75, 0.2857, 0.75, 0.2857, 0.625, 0.3571, 0.625, 0.3571, 0.6875, 0.2857, 0.6875, 0.3571, 0.625, 0.4286, 0.625, 0.4286, 0.6875, 0.3571, 0.6875, 0.1429, 0.6875, 0.2143, 0.6875, 0.2143, 0.75, 0.1429, 0.75, 0.1429, 0.625, 0.2143, 0.625, 0.2143, 0.6875, 0.1429, 0.6875, 0.2143, 0.625, 0.2857, 0.625, 0.2857, 0.6875, 0.2143, 0.6875, 0.0, 0.6875, 0.07143, 0.6875, 0.07143, 0.75, 0.0, 0.75, 0.0, 0.625, 0.07143, 0.625, 0.07143, 0.6875, 0.0, 0.6875, 0.07143, 0.625, 0.1429, 0.625, 0.1429, 0.6875, 0.07143, 0.6875, 0.7143, 0.8125, 0.7857, 0.8125, 0.7857, 0.875, 0.7143, 0.875, 0.7143, 0.75, 0.7857, 0.75, 0.7857, 0.8125, 0.7143, 0.8125, 0.7857, 0.75, 0.8571, 0.75, 0.8571, 0.8125, 0.7857, 0.8125, 0.5714, 0.8125, 0.6429, 0.8125, 0.6429, 0.875, 0.5714, 0.875, 0.5714, 0.75, 0.6429, 0.75, 0.6429, 0.8125, 0.5714, 0.8125, 0.6429, 0.75, 0.7143, 0.75, 0.7143, 0.8125, 0.6429, 0.8125, 0.4286, 0.8125, 0.5, 0.8125, 0.5, 0.875, 0.4286, 0.875, 0.4286, 0.75, 0.5, 0.75, 0.5, 0.8125, 0.4286, 0.8125, 0.5, 0.75, 0.5714, 0.75, 0.5714, 0.8125, 0.5, 0.8125, 0.2857, 0.8125, 0.3571, 0.8125, 0.3571, 0.875, 0.2857, 0.875, 0.2857, 0.75, 0.3571, 0.75, 0.3571, 0.8125, 0.2857, 0.8125, 0.3571, 0.75, 0.4286, 0.75, 0.4286, 0.8125, 0.3571, 0.8125, 0.1429, 0.8125, 0.2143, 0.8125, 0.2143, 0.875, 0.1429, 0.875, 0.1429, 0.75, 0.2143, 0.75, 0.2143, 0.8125, 0.1429, 0.8125, 0.2143, 0.75, 0.2857, 0.75, 0.2857, 0.8125, 0.2143, 0.8125, 0.0, 0.8125, 0.07143, 0.8125, 0.07143, 0.875, 0.0, 0.875, 0.0, 0.75, 0.07143, 0.75, 0.07143, 0.8125, 0.0, 0.8125, 0.07143, 0.75, 0.1429, 0.75, 0.1429, 0.8125, 0.07143, 0.8125, 0.8571, 0.8125, 0.9286, 0.8125, 0.9286, 0.875, 0.8571, 0.875, 0.8571, 0.75, 0.9286, 0.75, 0.9286, 0.8125, 0.8571, 0.8125, 0.9286, 0.75, 1.0, 0.75, 1.0, 0.8125, 0.9286, 0.8125, 0.8571, 0.6875, 0.9286, 0.6875, 0.9286, 0.75, 0.8571, 0.75, 0.8571, 0.625, 0.9286, 0.625, 0.9286, 0.6875, 0.8571, 0.6875, 0.9286, 0.625, 1.0, 0.625, 1.0, 0.6875, 0.9286, 0.6875, 0.8571, 0.5625, 0.9286, 0.5625, 0.9286, 0.625, 0.8571, 0.625, 0.8571, 0.5, 0.9286, 0.5, 0.9286, 0.5625, 0.8571, 0.5625, 0.9286, 0.5, 1.0, 0.5, 1.0, 0.5625, 0.9286, 0.5625, 0.8571, 0.4375, 0.9286, 0.4375, 0.9286, 0.5, 0.8571, 0.5, 0.8571, 0.375, 0.9286, 0.375, 0.9286, 0.4375, 0.8571, 0.4375, 0.9286, 0.375, 1.0, 0.375, 1.0, 0.4375, 0.9286, 0.4375, 0.8571, 0.3125, 0.9286, 0.3125, 0.9286, 0.375, 0.8571, 0.375, 0.8571, 0.25, 0.9286, 0.25, 0.9286, 0.3125, 0.8571, 0.3125, 0.9286, 0.25, 1.0, 0.25, 1.0, 0.3125, 0.9286, 0.3125, 0.8571, 0.1875, 0.9286, 0.1875, 0.9286, 0.25, 0.8571, 0.25, 0.8571, 0.125, 0.9286, 0.125, 0.9286, 0.1875, 0.8571, 0.1875, 0.9286, 0.125, 1.0, 0.125, 1.0, 0.1875, 0.9286, 0.1875, 0.8571, 0.0625, 0.9286, 0.0625, 0.9286, 0.125, 0.8571, 0.125, 0.8571, 0.0, 0.9286, 0.0, 0.9286, 0.0625, 0.8571, 0.0625, 0.9286, 0.0, 1.0, 0.0, 1.0, 0.0625, 0.9286, 0.0625, 0.8571, 0.9375, 0.9286, 0.9375, 0.9286, 1.0, 0.8571, 1.0, 0.8571, 0.875, 0.9286, 0.875, 0.9286, 0.9375, 0.8571, 0.9375, 0.9286, 0.875, 1.0, 0.875, 1.0, 0.9375, 0.9286, 0.9375])
me_plane.materials.append(mat_material_001)
me_plane.use_remesh_fix_poles = True
me_plane.use_remesh_preserve_attributes = False
me_plane.use_mirror_vertex_groups = False
me_plane.update()

# ---- objects
ob_plane = bpy.data.objects.new('Plane', me_plane)

# ---- transforms, parenting, visibility, modifiers, constraints
ob_plane.location = (0.0, 0.0, 0.0)
ob_plane.lineart.crease_threshold = 0.0
_vg = ob_plane.vertex_groups.new(name='pin')

# ---- collection membership
col_collection.objects.link(ob_plane)

# ---- scene / render settings (as saved in the file)
scene.frame_start = 1; scene.frame_end = 250; scene.frame_set(85)
scene.render.engine = 'BLENDER_EEVEE_NEXT'
scene.cycles.use_denoising = False
scene.cycles.samples = 128
scene.cycles.sampling_pattern = 'TABULATED_SOBOL'
scene.cycles.use_adaptive_sampling = False
scene.cycles.use_light_tree = False
scene.view_settings.view_transform = 'Filmic'
bpy.context.view_layer.update()

# ---- added for rendering (the .blend has no active camera and no usable light): camera, sun
cam_auto = bpy.data.cameras.new('AutoCamera')
cam_auto.lens = 50.0
cam_auto.sensor_width = 36.0
cam_auto.clip_end = 1000.0
ob_auto_camera = bpy.data.objects.new('AutoCamera', cam_auto)
scene.collection.objects.link(ob_auto_camera)
ob_auto_camera.location = (1.06578, -1.20248, 0.937306)
ob_auto_camera.rotation_euler = (1.09748, -7.21219e-08, 0.694738)
scene.camera = ob_auto_camera
light_auto_sun = bpy.data.lights.new('AutoSun', 'SUN')
light_auto_sun.energy = 3.0
light_auto_sun.angle = 0.0523599
ob_auto_sun = bpy.data.objects.new('AutoSun', light_auto_sun)
scene.collection.objects.link(ob_auto_sun)
ob_auto_sun.rotation_euler = (0.872665, 0.174533, 0.523599)
bpy.context.view_layer.update()
